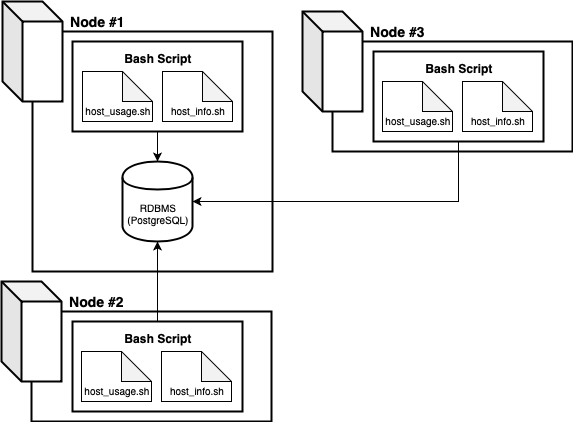

The diagram above was exported from draw.io. Its source (the exported page's mxGraphModel, read from the mxfile embedded in the PNG):
<mxGraphModel dx="559" dy="734" grid="1" gridSize="10" guides="1" tooltips="1" connect="1" arrows="1" fold="1" page="1" pageScale="1" pageWidth="850" pageHeight="1100" math="0" shadow="0">
  <root>
    <mxCell id="0" />
    <mxCell id="1" parent="0" />
    <mxCell id="idyog92LprGqN8NBfG-R-2" value="" style="rounded=0;whiteSpace=wrap;html=1;strokeWidth=2;" parent="1" vertex="1">
      <mxGeometry x="50" y="50" width="240" height="240" as="geometry" />
    </mxCell>
    <mxCell id="idyog92LprGqN8NBfG-R-1" value="" style="shape=cube;whiteSpace=wrap;html=1;boundedLbl=1;backgroundOutline=1;darkOpacity=0.05;darkOpacity2=0.1;strokeWidth=2;" parent="1" vertex="1">
      <mxGeometry x="20" y="20" width="60" height="100" as="geometry" />
    </mxCell>
    <mxCell id="idyog92LprGqN8NBfG-R-9" value="RDBMS&lt;br style=&quot;font-size: 10px&quot;&gt;(PostgreSQL)&lt;br&gt;" style="shape=cylinder;whiteSpace=wrap;html=1;boundedLbl=1;backgroundOutline=1;strokeWidth=2;fontSize=10;" parent="1" vertex="1">
      <mxGeometry x="140" y="180" width="70" height="80" as="geometry" />
    </mxCell>
    <mxCell id="idyog92LprGqN8NBfG-R-14" style="edgeStyle=orthogonalEdgeStyle;rounded=0;orthogonalLoop=1;jettySize=auto;html=1;exitX=0.5;exitY=1;exitDx=0;exitDy=0;fontSize=10;" parent="1" source="idyog92LprGqN8NBfG-R-6" target="idyog92LprGqN8NBfG-R-9" edge="1">
      <mxGeometry relative="1" as="geometry" />
    </mxCell>
    <mxCell id="idyog92LprGqN8NBfG-R-6" value="&lt;b&gt;Bash Script&lt;br&gt;&lt;/b&gt;&lt;br&gt;&lt;br&gt;&lt;br&gt;&lt;br&gt;" style="rounded=0;whiteSpace=wrap;html=1;strokeWidth=2;" parent="1" vertex="1">
      <mxGeometry x="90" y="60" width="170" height="90" as="geometry" />
    </mxCell>
    <mxCell id="idyog92LprGqN8NBfG-R-4" value="&lt;font style=&quot;font-size: 10px&quot;&gt;&lt;br&gt;&lt;br&gt;host_info.sh&lt;/font&gt;" style="shape=note;whiteSpace=wrap;html=1;backgroundOutline=1;darkOpacity=0.05;" parent="1" vertex="1">
      <mxGeometry x="180" y="90" width="70" height="50" as="geometry" />
    </mxCell>
    <mxCell id="idyog92LprGqN8NBfG-R-5" value="&lt;font size=&quot;1&quot;&gt;&lt;br&gt;&lt;br&gt;host_usage.sh&lt;/font&gt;" style="shape=note;whiteSpace=wrap;html=1;backgroundOutline=1;darkOpacity=0.05;" parent="1" vertex="1">
      <mxGeometry x="100" y="90" width="70" height="50" as="geometry" />
    </mxCell>
    <mxCell id="idyog92LprGqN8NBfG-R-15" value="&lt;font style=&quot;font-size: 14px&quot;&gt;&lt;b&gt;Node #1&lt;/b&gt;&lt;/font&gt;" style="text;html=1;align=center;verticalAlign=middle;resizable=0;points=[];autosize=1;fontSize=10;" parent="1" vertex="1">
      <mxGeometry x="80" y="30" width="70" height="20" as="geometry" />
    </mxCell>
    <mxCell id="idyog92LprGqN8NBfG-R-16" value="" style="rounded=0;whiteSpace=wrap;html=1;strokeWidth=2;" parent="1" vertex="1">
      <mxGeometry x="49" y="330" width="240" height="110" as="geometry" />
    </mxCell>
    <mxCell id="idyog92LprGqN8NBfG-R-17" value="" style="shape=cube;whiteSpace=wrap;html=1;boundedLbl=1;backgroundOutline=1;darkOpacity=0.05;darkOpacity2=0.1;strokeWidth=2;" parent="1" vertex="1">
      <mxGeometry x="19" y="300" width="60" height="100" as="geometry" />
    </mxCell>
    <mxCell id="idyog92LprGqN8NBfG-R-25" style="edgeStyle=orthogonalEdgeStyle;rounded=0;orthogonalLoop=1;jettySize=auto;html=1;exitX=0.5;exitY=0;exitDx=0;exitDy=0;fontSize=10;" parent="1" source="idyog92LprGqN8NBfG-R-20" target="idyog92LprGqN8NBfG-R-9" edge="1">
      <mxGeometry relative="1" as="geometry" />
    </mxCell>
    <mxCell id="idyog92LprGqN8NBfG-R-20" value="&lt;b&gt;Bash Script&lt;br&gt;&lt;/b&gt;&lt;br&gt;&lt;br&gt;&lt;br&gt;&lt;br&gt;" style="rounded=0;whiteSpace=wrap;html=1;strokeWidth=2;" parent="1" vertex="1">
      <mxGeometry x="90" y="340" width="170" height="90" as="geometry" />
    </mxCell>
    <mxCell id="idyog92LprGqN8NBfG-R-21" value="&lt;font style=&quot;font-size: 10px&quot;&gt;&lt;br&gt;&lt;br&gt;host_info.sh&lt;/font&gt;" style="shape=note;whiteSpace=wrap;html=1;backgroundOutline=1;darkOpacity=0.05;" parent="1" vertex="1">
      <mxGeometry x="179" y="370" width="70" height="50" as="geometry" />
    </mxCell>
    <mxCell id="idyog92LprGqN8NBfG-R-22" value="&lt;font size=&quot;1&quot;&gt;&lt;br&gt;&lt;br&gt;host_usage.sh&lt;/font&gt;" style="shape=note;whiteSpace=wrap;html=1;backgroundOutline=1;darkOpacity=0.05;" parent="1" vertex="1">
      <mxGeometry x="99" y="370" width="70" height="50" as="geometry" />
    </mxCell>
    <mxCell id="idyog92LprGqN8NBfG-R-23" value="&lt;font style=&quot;font-size: 14px&quot;&gt;&lt;b&gt;Node #2&lt;/b&gt;&lt;/font&gt;" style="text;html=1;align=center;verticalAlign=middle;resizable=0;points=[];autosize=1;fontSize=10;" parent="1" vertex="1">
      <mxGeometry x="79" y="310" width="70" height="20" as="geometry" />
    </mxCell>
    <mxCell id="idyog92LprGqN8NBfG-R-26" value="" style="rounded=0;whiteSpace=wrap;html=1;strokeWidth=2;" parent="1" vertex="1">
      <mxGeometry x="350" y="60" width="240" height="110" as="geometry" />
    </mxCell>
    <mxCell id="idyog92LprGqN8NBfG-R-27" value="" style="shape=cube;whiteSpace=wrap;html=1;boundedLbl=1;backgroundOutline=1;darkOpacity=0.05;darkOpacity2=0.1;strokeWidth=2;" parent="1" vertex="1">
      <mxGeometry x="320" y="30" width="60" height="100" as="geometry" />
    </mxCell>
    <mxCell id="idyog92LprGqN8NBfG-R-32" style="edgeStyle=orthogonalEdgeStyle;rounded=0;orthogonalLoop=1;jettySize=auto;html=1;exitX=0.5;exitY=1;exitDx=0;exitDy=0;entryX=1;entryY=0.5;entryDx=0;entryDy=0;fontSize=10;" parent="1" source="idyog92LprGqN8NBfG-R-28" target="idyog92LprGqN8NBfG-R-9" edge="1">
      <mxGeometry relative="1" as="geometry" />
    </mxCell>
    <mxCell id="idyog92LprGqN8NBfG-R-28" value="&lt;b&gt;Bash Script&lt;br&gt;&lt;/b&gt;&lt;br&gt;&lt;br&gt;&lt;br&gt;&lt;br&gt;" style="rounded=0;whiteSpace=wrap;html=1;strokeWidth=2;" parent="1" vertex="1">
      <mxGeometry x="391" y="70" width="170" height="90" as="geometry" />
    </mxCell>
    <mxCell id="idyog92LprGqN8NBfG-R-29" value="&lt;font style=&quot;font-size: 10px&quot;&gt;&lt;br&gt;&lt;br&gt;host_info.sh&lt;/font&gt;" style="shape=note;whiteSpace=wrap;html=1;backgroundOutline=1;darkOpacity=0.05;" parent="1" vertex="1">
      <mxGeometry x="480" y="100" width="70" height="50" as="geometry" />
    </mxCell>
    <mxCell id="idyog92LprGqN8NBfG-R-30" value="&lt;font size=&quot;1&quot;&gt;&lt;br&gt;&lt;br&gt;host_usage.sh&lt;/font&gt;" style="shape=note;whiteSpace=wrap;html=1;backgroundOutline=1;darkOpacity=0.05;" parent="1" vertex="1">
      <mxGeometry x="400" y="100" width="70" height="50" as="geometry" />
    </mxCell>
    <mxCell id="idyog92LprGqN8NBfG-R-31" value="&lt;font style=&quot;font-size: 14px&quot;&gt;&lt;b&gt;Node #3&lt;/b&gt;&lt;/font&gt;" style="text;html=1;align=center;verticalAlign=middle;resizable=0;points=[];autosize=1;fontSize=10;" parent="1" vertex="1">
      <mxGeometry x="380" y="40" width="70" height="20" as="geometry" />
    </mxCell>
  </root>
</mxGraphModel>